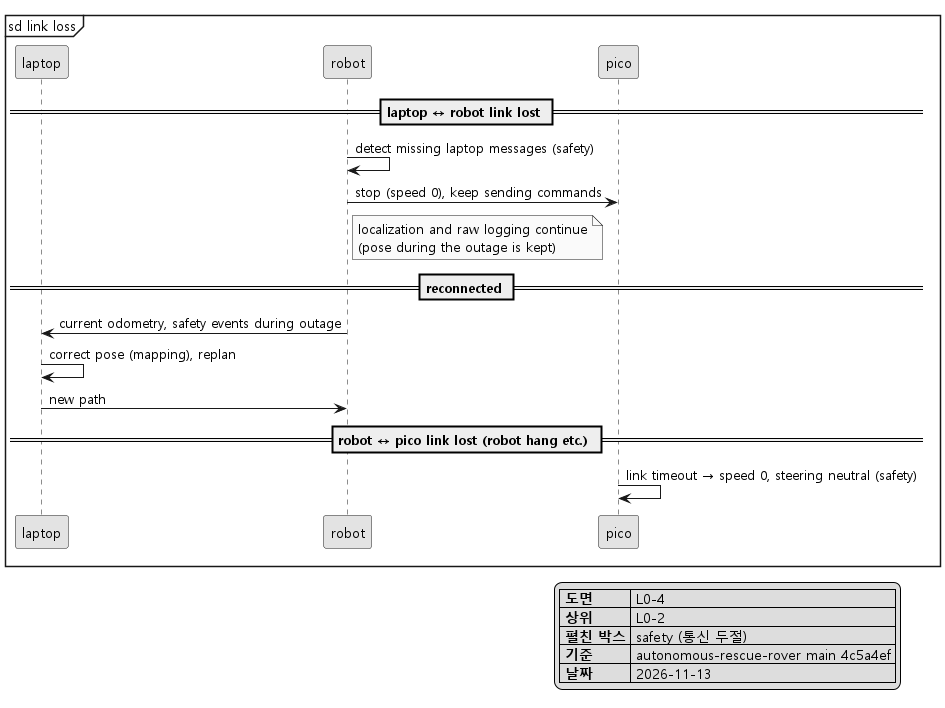

The diagram above was rendered by PlantUML. Its source (embedded in the PNG):
@startuml L0-4_link_loss
skinparam monochrome true
skinparam shadowing false
skinparam defaultFontName "Malgun Gothic"

mainframe sd link loss

participant "laptop" as laptop
participant "robot" as robot
participant "pico" as pico

== laptop ↔ robot link lost ==
robot -> robot : detect missing laptop messages (safety)
robot -> pico : stop (speed 0), keep sending commands
note right of robot
  localization and raw logging continue
  (pose during the outage is kept)
end note

== reconnected ==
robot -> laptop : current odometry, safety events during outage
laptop -> laptop : correct pose (mapping), replan
laptop -> robot : new path

== robot ↔ pico link lost (robot hang etc.) ==
pico -> pico : link timeout → speed 0, steering neutral (safety)

legend bottom right
  |= 도면 | L0-4 |
  |= 상위 | L0-2 |
  |= 펼친 박스 | safety (통신 두절) |
  |= 기준 | autonomous-rescue-rover main 4c5a4ef |
  |= 날짜 | 2026-11-13 |
endlegend
@enduml